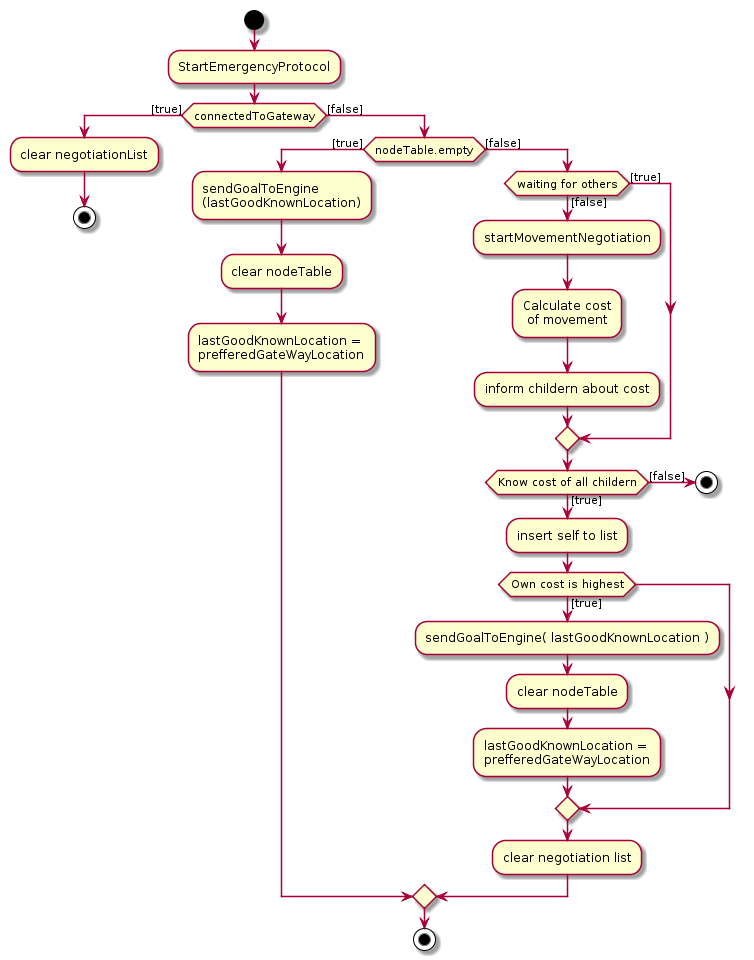

The diagram above was rendered by PlantUML. Its source (embedded in the PNG):
@startuml
start
:StartEmergencyProtocol;
if (connectedToGateway) then ([true])
	:clear negotiationList;
    stop
else ([false])
	if(nodeTable.empty) then ([true])
    	:sendGoalToEngine\n(lastGoodKnownLocation);
       	:clear nodeTable;
		:lastGoodKnownLocation = \nprefferedGateWayLocation;
    else ([false]) 
    	if(waiting for others) then ([false])
			:startMovementNegotiation;
        	:Calculate cost\n of movement;
        	:inform childern about cost;
            else([true])
            endif
        	if(Know cost of all childern)  then ([true])
        		:insert self to list;
        		if(Own cost is highest) then ([true])
            		:sendGoalToEngine( lastGoodKnownLocation );
  					:clear nodeTable;
					:lastGoodKnownLocation = \nprefferedGateWayLocation;
				endif
  			:clear negotiation list;
            else ([false])
            stop
    endif
endif
stop
@enduml